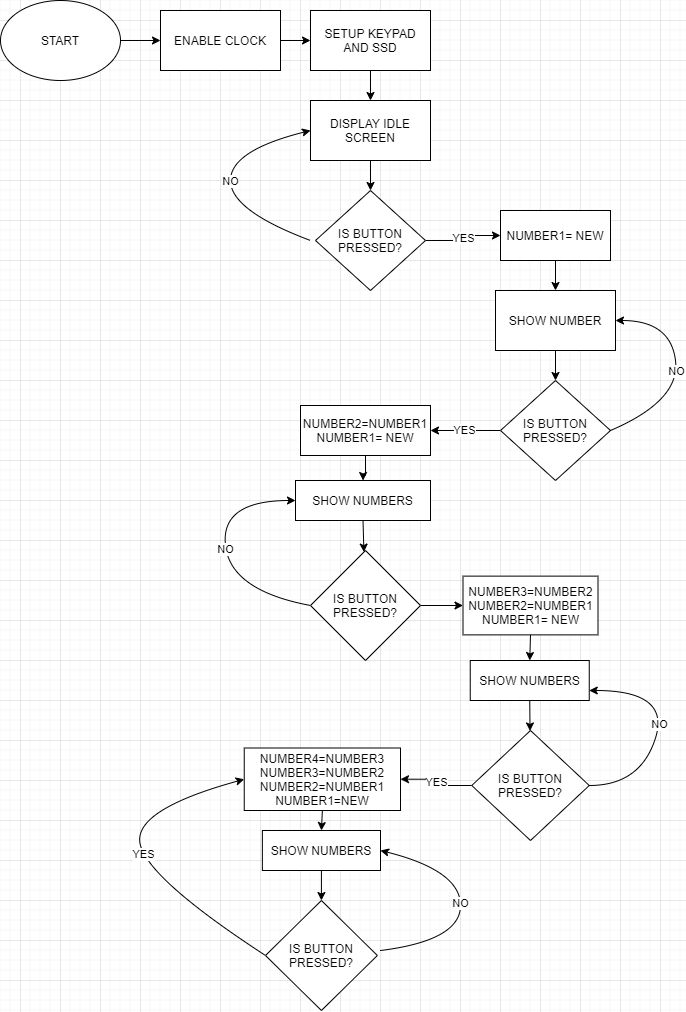

The diagram above was exported from draw.io. Its source (the exported page's mxGraphModel, read from the mxfile embedded in the PNG):
<mxGraphModel dx="2031" dy="1134" grid="1" gridSize="10" guides="1" tooltips="1" connect="1" arrows="1" fold="1" page="1" pageScale="1" pageWidth="827" pageHeight="1169" math="0" shadow="0">
  <root>
    <mxCell id="0" />
    <mxCell id="1" parent="0" />
    <mxCell id="jsyaN4oLvfT8DPdG8u-4-2" value="" style="edgeStyle=orthogonalEdgeStyle;rounded=0;orthogonalLoop=1;jettySize=auto;html=1;" edge="1" parent="1" source="qpeDkaQCYoqshngjAzJa-2" target="jsyaN4oLvfT8DPdG8u-4-1">
      <mxGeometry relative="1" as="geometry" />
    </mxCell>
    <mxCell id="qpeDkaQCYoqshngjAzJa-2" value="START" style="ellipse;whiteSpace=wrap;html=1;" parent="1" vertex="1">
      <mxGeometry x="20" y="20" width="120" height="80" as="geometry" />
    </mxCell>
    <mxCell id="jsyaN4oLvfT8DPdG8u-4-4" value="" style="edgeStyle=orthogonalEdgeStyle;rounded=0;orthogonalLoop=1;jettySize=auto;html=1;" edge="1" parent="1" source="jsyaN4oLvfT8DPdG8u-4-1" target="jsyaN4oLvfT8DPdG8u-4-3">
      <mxGeometry relative="1" as="geometry" />
    </mxCell>
    <mxCell id="jsyaN4oLvfT8DPdG8u-4-1" value="ENABLE CLOCK" style="whiteSpace=wrap;html=1;" vertex="1" parent="1">
      <mxGeometry x="180" y="30" width="120" height="60" as="geometry" />
    </mxCell>
    <mxCell id="jsyaN4oLvfT8DPdG8u-4-6" value="" style="edgeStyle=orthogonalEdgeStyle;rounded=0;orthogonalLoop=1;jettySize=auto;html=1;" edge="1" parent="1" source="jsyaN4oLvfT8DPdG8u-4-3">
      <mxGeometry relative="1" as="geometry">
        <mxPoint x="390" y="120" as="targetPoint" />
      </mxGeometry>
    </mxCell>
    <mxCell id="jsyaN4oLvfT8DPdG8u-4-3" value="SETUP KEYPAD AND SSD" style="whiteSpace=wrap;html=1;" vertex="1" parent="1">
      <mxGeometry x="330" y="30" width="120" height="60" as="geometry" />
    </mxCell>
    <mxCell id="jsyaN4oLvfT8DPdG8u-4-9" value="" style="edgeStyle=orthogonalEdgeStyle;rounded=0;orthogonalLoop=1;jettySize=auto;html=1;" edge="1" parent="1" source="jsyaN4oLvfT8DPdG8u-4-7" target="jsyaN4oLvfT8DPdG8u-4-8">
      <mxGeometry relative="1" as="geometry" />
    </mxCell>
    <mxCell id="jsyaN4oLvfT8DPdG8u-4-7" value="DISPLAY IDLE SCREEN" style="whiteSpace=wrap;html=1;" vertex="1" parent="1">
      <mxGeometry x="330" y="120" width="120" height="60" as="geometry" />
    </mxCell>
    <mxCell id="jsyaN4oLvfT8DPdG8u-4-14" value="YES" style="edgeStyle=orthogonalEdgeStyle;rounded=0;orthogonalLoop=1;jettySize=auto;html=1;" edge="1" parent="1" source="jsyaN4oLvfT8DPdG8u-4-8" target="jsyaN4oLvfT8DPdG8u-4-13">
      <mxGeometry relative="1" as="geometry" />
    </mxCell>
    <mxCell id="jsyaN4oLvfT8DPdG8u-4-8" value="IS BUTTON PRESSED?" style="rhombus;whiteSpace=wrap;html=1;" vertex="1" parent="1">
      <mxGeometry x="335" y="210" width="110" height="100" as="geometry" />
    </mxCell>
    <mxCell id="jsyaN4oLvfT8DPdG8u-4-40" value="" style="edgeStyle=orthogonalEdgeStyle;rounded=0;orthogonalLoop=1;jettySize=auto;html=1;" edge="1" parent="1" source="jsyaN4oLvfT8DPdG8u-4-13" target="jsyaN4oLvfT8DPdG8u-4-39">
      <mxGeometry relative="1" as="geometry" />
    </mxCell>
    <mxCell id="jsyaN4oLvfT8DPdG8u-4-13" value="NUMBER1= NEW" style="whiteSpace=wrap;html=1;" vertex="1" parent="1">
      <mxGeometry x="520" y="230" width="110" height="50" as="geometry" />
    </mxCell>
    <mxCell id="jsyaN4oLvfT8DPdG8u-4-21" value="YES" style="edgeStyle=orthogonalEdgeStyle;rounded=0;orthogonalLoop=1;jettySize=auto;html=1;" edge="1" parent="1" source="jsyaN4oLvfT8DPdG8u-4-15" target="jsyaN4oLvfT8DPdG8u-4-20">
      <mxGeometry relative="1" as="geometry" />
    </mxCell>
    <mxCell id="jsyaN4oLvfT8DPdG8u-4-15" value="IS BUTTON PRESSED?" style="rhombus;whiteSpace=wrap;html=1;" vertex="1" parent="1">
      <mxGeometry x="520" y="400" width="110" height="100" as="geometry" />
    </mxCell>
    <mxCell id="jsyaN4oLvfT8DPdG8u-4-43" value="" style="edgeStyle=orthogonalEdgeStyle;rounded=0;orthogonalLoop=1;jettySize=auto;html=1;" edge="1" parent="1" source="jsyaN4oLvfT8DPdG8u-4-20" target="jsyaN4oLvfT8DPdG8u-4-42">
      <mxGeometry relative="1" as="geometry" />
    </mxCell>
    <mxCell id="jsyaN4oLvfT8DPdG8u-4-20" value="NUMBER2=NUMBER1&lt;br&gt;NUMBER1= NEW" style="whiteSpace=wrap;html=1;" vertex="1" parent="1">
      <mxGeometry x="320" y="425" width="130" height="50" as="geometry" />
    </mxCell>
    <mxCell id="jsyaN4oLvfT8DPdG8u-4-26" value="" style="edgeStyle=orthogonalEdgeStyle;rounded=0;orthogonalLoop=1;jettySize=auto;html=1;" edge="1" parent="1" source="jsyaN4oLvfT8DPdG8u-4-22" target="jsyaN4oLvfT8DPdG8u-4-25">
      <mxGeometry relative="1" as="geometry" />
    </mxCell>
    <mxCell id="jsyaN4oLvfT8DPdG8u-4-22" value="IS BUTTON PRESSED?" style="rhombus;whiteSpace=wrap;html=1;" vertex="1" parent="1">
      <mxGeometry x="330" y="570" width="110" height="110" as="geometry" />
    </mxCell>
    <mxCell id="jsyaN4oLvfT8DPdG8u-4-24" value="NO" style="curved=1;endArrow=classic;html=1;rounded=0;entryX=0;entryY=0.5;entryDx=0;entryDy=0;exitX=0;exitY=0.5;exitDx=0;exitDy=0;" edge="1" parent="1" source="jsyaN4oLvfT8DPdG8u-4-22" target="jsyaN4oLvfT8DPdG8u-4-42">
      <mxGeometry width="50" height="50" relative="1" as="geometry">
        <mxPoint x="320" y="570" as="sourcePoint" />
        <mxPoint x="280" y="530" as="targetPoint" />
        <Array as="points">
          <mxPoint x="250" y="610" />
          <mxPoint x="240" y="520" />
        </Array>
      </mxGeometry>
    </mxCell>
    <mxCell id="jsyaN4oLvfT8DPdG8u-4-25" value="NUMBER3=NUMBER2&lt;br&gt;NUMBER2=NUMBER1&lt;br&gt;NUMBER1= NEW" style="whiteSpace=wrap;html=1;" vertex="1" parent="1">
      <mxGeometry x="482.5" y="595.63" width="135" height="58.75" as="geometry" />
    </mxCell>
    <mxCell id="jsyaN4oLvfT8DPdG8u-4-31" value="YES" style="edgeStyle=orthogonalEdgeStyle;rounded=0;orthogonalLoop=1;jettySize=auto;html=1;" edge="1" parent="1" source="jsyaN4oLvfT8DPdG8u-4-27" target="jsyaN4oLvfT8DPdG8u-4-30">
      <mxGeometry relative="1" as="geometry" />
    </mxCell>
    <mxCell id="jsyaN4oLvfT8DPdG8u-4-27" value="IS BUTTON PRESSED?" style="rhombus;whiteSpace=wrap;html=1;" vertex="1" parent="1">
      <mxGeometry x="491.25" y="750" width="117.5" height="110" as="geometry" />
    </mxCell>
    <mxCell id="jsyaN4oLvfT8DPdG8u-4-29" value="NO" style="curved=1;endArrow=classic;html=1;rounded=0;exitX=1;exitY=0.5;exitDx=0;exitDy=0;entryX=1;entryY=0.75;entryDx=0;entryDy=0;" edge="1" parent="1" source="jsyaN4oLvfT8DPdG8u-4-27" target="jsyaN4oLvfT8DPdG8u-4-46">
      <mxGeometry width="50" height="50" relative="1" as="geometry">
        <mxPoint x="380" y="790" as="sourcePoint" />
        <mxPoint x="660" y="630" as="targetPoint" />
        <Array as="points">
          <mxPoint x="660" y="805" />
          <mxPoint x="690" y="710" />
        </Array>
      </mxGeometry>
    </mxCell>
    <mxCell id="jsyaN4oLvfT8DPdG8u-4-30" value="NUMBER4=NUMBER3&lt;br&gt;NUMBER3=NUMBER2&lt;br&gt;NUMBER2=NUMBER1&lt;br&gt;NUMBER1=NEW&lt;br&gt;" style="whiteSpace=wrap;html=1;" vertex="1" parent="1">
      <mxGeometry x="263.74" y="767.5" width="156.26" height="62.5" as="geometry" />
    </mxCell>
    <mxCell id="jsyaN4oLvfT8DPdG8u-4-34" value="IS BUTTON PRESSED?" style="rhombus;whiteSpace=wrap;html=1;" vertex="1" parent="1">
      <mxGeometry x="285" y="920" width="111.87" height="110" as="geometry" />
    </mxCell>
    <mxCell id="jsyaN4oLvfT8DPdG8u-4-36" value="YES" style="curved=1;endArrow=classic;html=1;rounded=0;exitX=0;exitY=0.5;exitDx=0;exitDy=0;entryX=0;entryY=0.5;entryDx=0;entryDy=0;" edge="1" parent="1" source="jsyaN4oLvfT8DPdG8u-4-34" target="jsyaN4oLvfT8DPdG8u-4-30">
      <mxGeometry width="50" height="50" relative="1" as="geometry">
        <mxPoint x="380" y="820" as="sourcePoint" />
        <mxPoint x="430" y="770" as="targetPoint" />
        <Array as="points">
          <mxPoint x="170" y="900" />
          <mxPoint x="150" y="830" />
        </Array>
      </mxGeometry>
    </mxCell>
    <mxCell id="jsyaN4oLvfT8DPdG8u-4-37" value="NO" style="curved=1;endArrow=classic;html=1;rounded=0;entryX=1;entryY=0.5;entryDx=0;entryDy=0;exitX=1;exitY=0.5;exitDx=0;exitDy=0;" edge="1" parent="1" source="jsyaN4oLvfT8DPdG8u-4-15" target="jsyaN4oLvfT8DPdG8u-4-39">
      <mxGeometry width="50" height="50" relative="1" as="geometry">
        <mxPoint x="640" y="360" as="sourcePoint" />
        <mxPoint x="440" y="340" as="targetPoint" />
        <Array as="points">
          <mxPoint x="700" y="420" />
          <mxPoint x="690" y="340" />
        </Array>
      </mxGeometry>
    </mxCell>
    <mxCell id="jsyaN4oLvfT8DPdG8u-4-38" value="NO" style="curved=1;endArrow=classic;html=1;rounded=0;entryX=0;entryY=0.5;entryDx=0;entryDy=0;" edge="1" parent="1" target="jsyaN4oLvfT8DPdG8u-4-7">
      <mxGeometry width="50" height="50" relative="1" as="geometry">
        <mxPoint x="330" y="260" as="sourcePoint" />
        <mxPoint x="290" y="170" as="targetPoint" />
        <Array as="points">
          <mxPoint x="250" y="230" />
          <mxPoint x="250" y="170" />
        </Array>
      </mxGeometry>
    </mxCell>
    <mxCell id="jsyaN4oLvfT8DPdG8u-4-39" value="SHOW NUMBER" style="whiteSpace=wrap;html=1;" vertex="1" parent="1">
      <mxGeometry x="515" y="310" width="120" height="60" as="geometry" />
    </mxCell>
    <mxCell id="jsyaN4oLvfT8DPdG8u-4-41" value="" style="endArrow=classic;html=1;rounded=0;exitX=0.5;exitY=1;exitDx=0;exitDy=0;entryX=0.5;entryY=0;entryDx=0;entryDy=0;" edge="1" parent="1" source="jsyaN4oLvfT8DPdG8u-4-39" target="jsyaN4oLvfT8DPdG8u-4-15">
      <mxGeometry width="50" height="50" relative="1" as="geometry">
        <mxPoint x="390" y="710" as="sourcePoint" />
        <mxPoint x="440" y="660" as="targetPoint" />
      </mxGeometry>
    </mxCell>
    <mxCell id="jsyaN4oLvfT8DPdG8u-4-42" value="SHOW NUMBERS" style="whiteSpace=wrap;html=1;" vertex="1" parent="1">
      <mxGeometry x="315" y="500" width="135" height="40" as="geometry" />
    </mxCell>
    <mxCell id="jsyaN4oLvfT8DPdG8u-4-44" value="" style="endArrow=classic;html=1;rounded=0;exitX=0.5;exitY=1;exitDx=0;exitDy=0;" edge="1" parent="1" source="jsyaN4oLvfT8DPdG8u-4-42" target="jsyaN4oLvfT8DPdG8u-4-22">
      <mxGeometry width="50" height="50" relative="1" as="geometry">
        <mxPoint x="390" y="800" as="sourcePoint" />
        <mxPoint x="440" y="750" as="targetPoint" />
      </mxGeometry>
    </mxCell>
    <mxCell id="jsyaN4oLvfT8DPdG8u-4-46" value="SHOW NUMBERS" style="rounded=0;whiteSpace=wrap;html=1;" vertex="1" parent="1">
      <mxGeometry x="489.75" y="680" width="119" height="40" as="geometry" />
    </mxCell>
    <mxCell id="jsyaN4oLvfT8DPdG8u-4-47" value="" style="endArrow=classic;html=1;rounded=0;exitX=0.5;exitY=1;exitDx=0;exitDy=0;entryX=0.5;entryY=0;entryDx=0;entryDy=0;" edge="1" parent="1" source="jsyaN4oLvfT8DPdG8u-4-25" target="jsyaN4oLvfT8DPdG8u-4-46">
      <mxGeometry width="50" height="50" relative="1" as="geometry">
        <mxPoint x="390" y="900" as="sourcePoint" />
        <mxPoint x="440" y="850" as="targetPoint" />
      </mxGeometry>
    </mxCell>
    <mxCell id="jsyaN4oLvfT8DPdG8u-4-48" value="" style="endArrow=classic;html=1;rounded=0;exitX=0.5;exitY=1;exitDx=0;exitDy=0;" edge="1" parent="1" source="jsyaN4oLvfT8DPdG8u-4-46" target="jsyaN4oLvfT8DPdG8u-4-27">
      <mxGeometry width="50" height="50" relative="1" as="geometry">
        <mxPoint x="390" y="900" as="sourcePoint" />
        <mxPoint x="440" y="850" as="targetPoint" />
      </mxGeometry>
    </mxCell>
    <mxCell id="jsyaN4oLvfT8DPdG8u-4-49" value="SHOW NUMBERS" style="rounded=0;whiteSpace=wrap;html=1;" vertex="1" parent="1">
      <mxGeometry x="281.87" y="850" width="118.13" height="40" as="geometry" />
    </mxCell>
    <mxCell id="jsyaN4oLvfT8DPdG8u-4-50" value="" style="endArrow=classic;html=1;rounded=0;exitX=0.5;exitY=1;exitDx=0;exitDy=0;entryX=0.5;entryY=0;entryDx=0;entryDy=0;" edge="1" parent="1" source="jsyaN4oLvfT8DPdG8u-4-30" target="jsyaN4oLvfT8DPdG8u-4-49">
      <mxGeometry width="50" height="50" relative="1" as="geometry">
        <mxPoint x="390" y="900" as="sourcePoint" />
        <mxPoint x="440" y="850" as="targetPoint" />
      </mxGeometry>
    </mxCell>
    <mxCell id="jsyaN4oLvfT8DPdG8u-4-51" value="" style="endArrow=classic;html=1;rounded=0;exitX=0.5;exitY=1;exitDx=0;exitDy=0;entryX=0.5;entryY=0;entryDx=0;entryDy=0;" edge="1" parent="1" source="jsyaN4oLvfT8DPdG8u-4-49" target="jsyaN4oLvfT8DPdG8u-4-34">
      <mxGeometry width="50" height="50" relative="1" as="geometry">
        <mxPoint x="390" y="900" as="sourcePoint" />
        <mxPoint x="440" y="850" as="targetPoint" />
      </mxGeometry>
    </mxCell>
    <mxCell id="jsyaN4oLvfT8DPdG8u-4-52" value="NO" style="curved=1;endArrow=classic;html=1;rounded=0;entryX=1;entryY=0.5;entryDx=0;entryDy=0;" edge="1" parent="1" target="jsyaN4oLvfT8DPdG8u-4-49">
      <mxGeometry width="50" height="50" relative="1" as="geometry">
        <mxPoint x="400" y="970" as="sourcePoint" />
        <mxPoint x="440" y="850" as="targetPoint" />
        <Array as="points">
          <mxPoint x="480" y="960" />
          <mxPoint x="480" y="890" />
        </Array>
      </mxGeometry>
    </mxCell>
  </root>
</mxGraphModel>